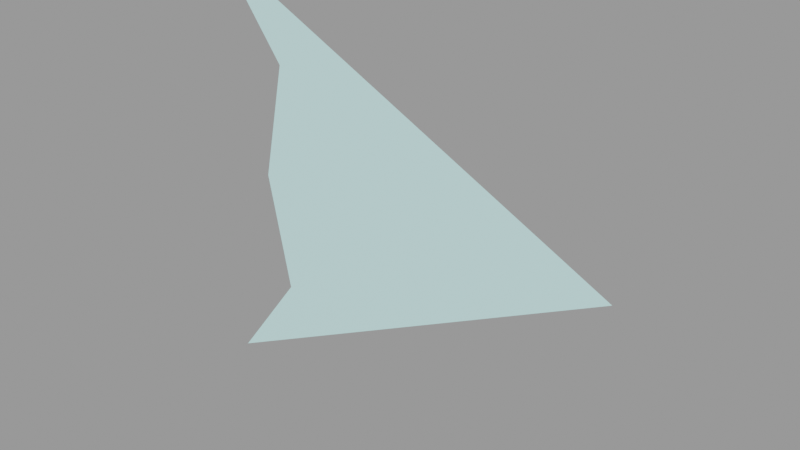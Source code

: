 # Source: Lobby.blend  (saved by Blender 4.2.66; exported with 4.5.12 LTS)
import bpy
from mathutils import Matrix  # noqa: F401  (used for matrix-valued properties, if any)

bpy.ops.wm.read_factory_settings(use_empty=True)
scene = bpy.context.scene
scene.name = 'Library'

# ---- collections
col_player = bpy.data.collections.new('Player'); scene.collection.children.link(col_player)

# ---- materials (node trees are filled in below, after node groups)
mat_material = bpy.data.materials.new('Material')

# ---- material node trees
mat_material.use_nodes = True; mat_material.node_tree.nodes.clear()
_N = mat_material.node_tree.nodes; _L = mat_material.node_tree.links
n0 = _N.new('ShaderNodeBsdfPrincipled'); n0.name = 'Principled BSDF'; n0.location = (10, 300)
n0.inputs[0].default_value = (0.6235, 1.0, 1.0, 1.0)
n1 = _N.new('ShaderNodeOutputMaterial'); n1.name = 'Material Output'; n1.location = (300, 300)
_L.new(n0.outputs[0], n1.inputs[0])
n1.is_active_output = True

# ---- meshes
me_player = bpy.data.meshes.new('Player')
me_player.from_pydata([(-20.0, 8.742e-07, 20.0), (-13.31, 3.481e-07, 10.91), (20.0, -8.742e-07, 0.0), (-15.54, 8.742e-07, 9.537e-07), (-20.0, 8.742e-07, -20.0), (-13.31, 3.481e-07, -10.91)], [], [(0, 1, 3, 2), (4, 2, 3, 5)])
_uv = me_player.uv_layers.new(name='UVMap')
_uv.uv.foreach_set('vector', [0.0, 0.0, 0.25, 0.0, 0.5, 0.0, 0.0, 1.0, 0.0, 0.0, 0.0, 1.0, 0.5, 0.0, 0.25, 0.0])
me_player.materials.append(mat_material)
me_player.update()

# ---- objects
ob_ship = bpy.data.objects.new('Ship', me_player)

# ---- transforms, parenting, visibility, modifiers, constraints
ob_ship.location = (0.0, 0.0, 0.0)

# ---- collection membership
col_player.objects.link(ob_ship)

# ---- scene / render settings (as saved in the file)
scene.frame_start = 1; scene.frame_end = 250; scene.frame_set(1)
scene.render.engine = 'BLENDER_EEVEE_NEXT'
scene.render.image_settings.exr_codec = 'NONE'
scene.render.simplify_subdivision_render = 0
scene.render.simplify_child_particles_render = 0.0
scene.eevee.use_volume_custom_range = False
scene.eevee.use_shadows = False
scene.view_settings.view_transform = 'Filmic'
bpy.context.view_layer.update()

# ---- added for rendering (the .blend has no active camera and no usable light): camera, sun + grey world if the file has none
cam_auto = bpy.data.cameras.new('AutoCamera')
cam_auto.lens = 50.0
cam_auto.sensor_width = 36.0
cam_auto.clip_end = 1000.0
ob_auto_camera = bpy.data.objects.new('AutoCamera', cam_auto)
scene.collection.objects.link(ob_auto_camera)
ob_auto_camera.location = (52.3386, -62.8063, 41.8709)
ob_auto_camera.rotation_euler = (1.09748, -7.21219e-08, 0.694738)
scene.camera = ob_auto_camera
light_auto_sun = bpy.data.lights.new('AutoSun', 'SUN')
light_auto_sun.energy = 3.0
light_auto_sun.angle = 0.0523599
ob_auto_sun = bpy.data.objects.new('AutoSun', light_auto_sun)
scene.collection.objects.link(ob_auto_sun)
ob_auto_sun.rotation_euler = (0.872665, 0.174533, 0.523599)
if scene.world is None:
    world_auto = bpy.data.worlds.new('AutoWorld')
    world_auto.color = (0.3, 0.3, 0.3)
    scene.world = world_auto
bpy.context.view_layer.update()
